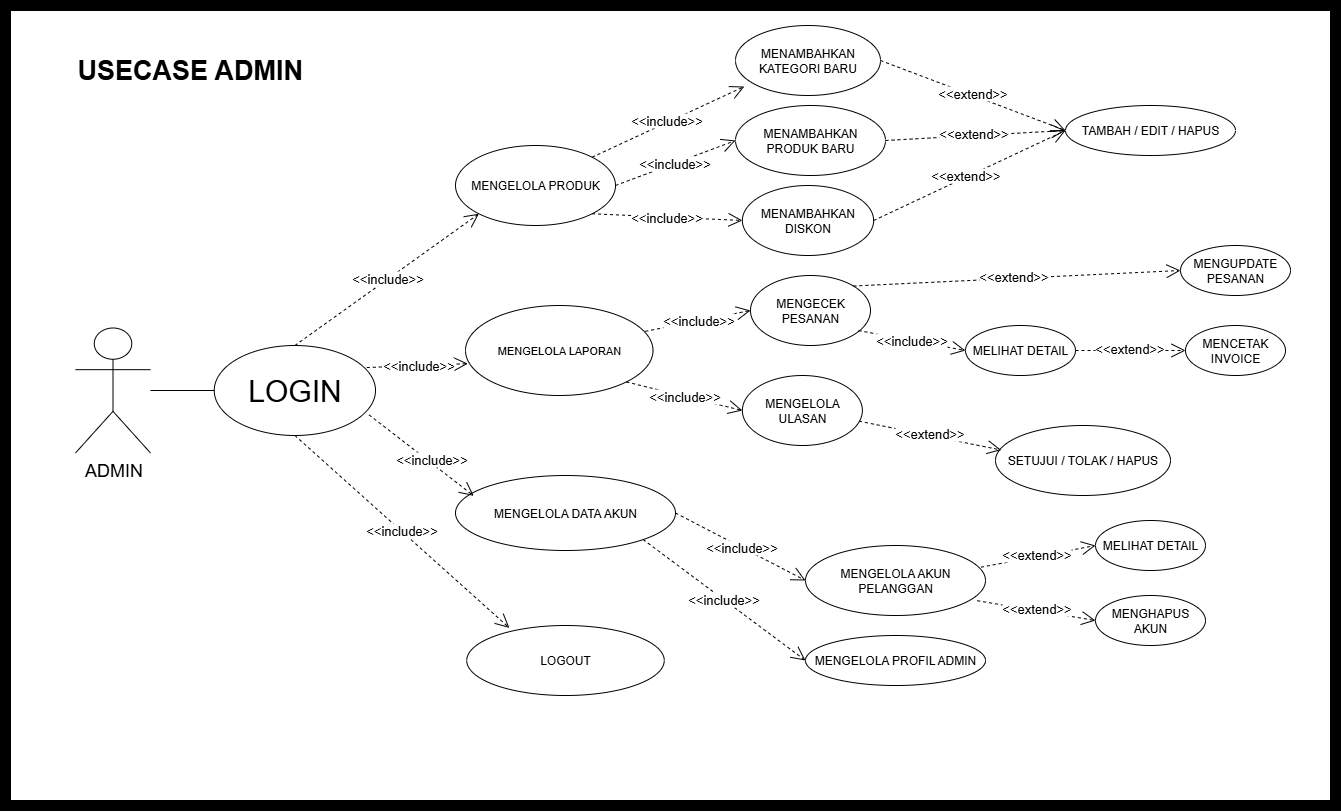

The diagram above was exported from draw.io. Its source (the exported page's mxGraphModel, read from the mxfile embedded in the PNG):
<mxGraphModel dx="4010" dy="1737" grid="1" gridSize="10" guides="1" tooltips="1" connect="1" arrows="1" fold="1" page="1" pageScale="1" pageWidth="850" pageHeight="1100" math="0" shadow="0">
  <root>
    <mxCell id="0" />
    <mxCell id="1" parent="0" />
    <mxCell id="lJtKsZQsu0vlG41G_ERD-55" value="" style="rounded=0;whiteSpace=wrap;html=1;strokeWidth=11;movable=1;resizable=1;rotatable=1;deletable=1;editable=1;locked=0;connectable=1;" parent="1" vertex="1">
      <mxGeometry x="-560" y="10" width="1330" height="800" as="geometry" />
    </mxCell>
    <mxCell id="q2qVyUIZ0IaHbk6gNvJJ-5" value="MENGELOLA PRODUK" style="ellipse;whiteSpace=wrap;html=1;" parent="1" vertex="1">
      <mxGeometry x="-110" y="150" width="160" height="80" as="geometry" />
    </mxCell>
    <mxCell id="q2qVyUIZ0IaHbk6gNvJJ-7" value="MENAMBAHKAN KATEGORI BARU" style="ellipse;whiteSpace=wrap;html=1;" parent="1" vertex="1">
      <mxGeometry x="170" y="30" width="145" height="70" as="geometry" />
    </mxCell>
    <mxCell id="JiwREditaWVhdC1sXxD9-1" value="&lt;span style=&quot;font-size: 11px;&quot;&gt;MENGELOLA LAPORAN&lt;/span&gt;" style="ellipse;whiteSpace=wrap;html=1;" parent="1" vertex="1">
      <mxGeometry x="-100" y="310" width="187.5" height="90" as="geometry" />
    </mxCell>
    <mxCell id="JiwREditaWVhdC1sXxD9-2" value="MENGELOLA DATA AKUN" style="ellipse;whiteSpace=wrap;html=1;" parent="1" vertex="1">
      <mxGeometry x="-110" y="480" width="220" height="75" as="geometry" />
    </mxCell>
    <mxCell id="lJtKsZQsu0vlG41G_ERD-2" value="&lt;font style=&quot;font-size: 18px;&quot;&gt;ADMIN&lt;/font&gt;" style="shape=umlActor;verticalLabelPosition=bottom;verticalAlign=top;html=1;outlineConnect=0;" parent="1" vertex="1">
      <mxGeometry x="-490" y="332.5" width="75" height="125" as="geometry" />
    </mxCell>
    <mxCell id="lJtKsZQsu0vlG41G_ERD-14" value="&lt;font style=&quot;font-size: 30px;&quot;&gt;LOGIN&lt;/font&gt;" style="ellipse;whiteSpace=wrap;html=1;" parent="1" vertex="1">
      <mxGeometry x="-351.25" y="350" width="161.25" height="90" as="geometry" />
    </mxCell>
    <mxCell id="lJtKsZQsu0vlG41G_ERD-16" value="&lt;font style=&quot;font-size: 13px;&quot;&gt;&amp;lt;&amp;lt;include&amp;gt;&amp;gt;&lt;/font&gt;" style="endArrow=open;endSize=12;dashed=1;html=1;rounded=0;exitX=0.5;exitY=0;exitDx=0;exitDy=0;entryX=0;entryY=1;entryDx=0;entryDy=0;" parent="1" source="lJtKsZQsu0vlG41G_ERD-14" target="q2qVyUIZ0IaHbk6gNvJJ-5" edge="1">
      <mxGeometry width="160" relative="1" as="geometry">
        <mxPoint x="380" y="330" as="sourcePoint" />
        <mxPoint x="540" y="330" as="targetPoint" />
      </mxGeometry>
    </mxCell>
    <mxCell id="lJtKsZQsu0vlG41G_ERD-17" value="&lt;font style=&quot;font-size: 13px;&quot;&gt;&amp;lt;&amp;lt;include&amp;gt;&amp;gt;&lt;/font&gt;" style="endArrow=open;endSize=12;dashed=1;html=1;rounded=0;exitX=0.96;exitY=0.771;exitDx=0;exitDy=0;entryX=0.083;entryY=0.271;entryDx=0;entryDy=0;exitPerimeter=0;entryPerimeter=0;" parent="1" source="lJtKsZQsu0vlG41G_ERD-14" target="JiwREditaWVhdC1sXxD9-2" edge="1">
      <mxGeometry x="0.1717" y="3" width="160" relative="1" as="geometry">
        <mxPoint x="260" y="772" as="sourcePoint" />
        <mxPoint x="379" y="670" as="targetPoint" />
        <mxPoint as="offset" />
      </mxGeometry>
    </mxCell>
    <mxCell id="lJtKsZQsu0vlG41G_ERD-19" value="LOGOUT" style="ellipse;whiteSpace=wrap;html=1;" parent="1" vertex="1">
      <mxGeometry x="-98.75" y="630" width="197.5" height="70" as="geometry" />
    </mxCell>
    <mxCell id="lJtKsZQsu0vlG41G_ERD-20" value="&lt;font style=&quot;font-size: 13px;&quot;&gt;&amp;lt;&amp;lt;include&amp;gt;&amp;gt;&lt;/font&gt;" style="endArrow=open;endSize=12;dashed=1;html=1;rounded=0;exitX=0.5;exitY=1;exitDx=0;exitDy=0;entryX=0.216;entryY=0.035;entryDx=0;entryDy=0;entryPerimeter=0;" parent="1" source="lJtKsZQsu0vlG41G_ERD-14" target="lJtKsZQsu0vlG41G_ERD-19" edge="1">
      <mxGeometry width="160" relative="1" as="geometry">
        <mxPoint x="230" y="650" as="sourcePoint" />
        <mxPoint x="407" y="731" as="targetPoint" />
      </mxGeometry>
    </mxCell>
    <mxCell id="lJtKsZQsu0vlG41G_ERD-21" value="&lt;span style=&quot;font-size: 13px;&quot;&gt;&amp;lt;&amp;lt;include&amp;gt;&amp;gt;&lt;/span&gt;" style="endArrow=open;endSize=12;dashed=1;html=1;rounded=0;exitX=1;exitY=0;exitDx=0;exitDy=0;entryX=0.061;entryY=0.872;entryDx=0;entryDy=0;entryPerimeter=0;" parent="1" source="q2qVyUIZ0IaHbk6gNvJJ-5" target="q2qVyUIZ0IaHbk6gNvJJ-7" edge="1">
      <mxGeometry x="-0.0203" y="2" width="160" relative="1" as="geometry">
        <mxPoint x="380" y="230" as="sourcePoint" />
        <mxPoint x="563" y="110" as="targetPoint" />
        <mxPoint as="offset" />
      </mxGeometry>
    </mxCell>
    <mxCell id="lJtKsZQsu0vlG41G_ERD-22" value="&lt;font style=&quot;font-size: 13px;&quot;&gt;&amp;lt;&amp;lt;include&amp;gt;&amp;gt;&lt;/font&gt;" style="endArrow=open;endSize=12;dashed=1;html=1;rounded=0;exitX=0.946;exitY=0.245;exitDx=0;exitDy=0;entryX=0.013;entryY=0.646;entryDx=0;entryDy=0;exitPerimeter=0;entryPerimeter=0;" parent="1" source="lJtKsZQsu0vlG41G_ERD-14" target="JiwREditaWVhdC1sXxD9-1" edge="1">
      <mxGeometry width="160" relative="1" as="geometry">
        <mxPoint x="370" y="430" as="sourcePoint" />
        <mxPoint x="553" y="310" as="targetPoint" />
      </mxGeometry>
    </mxCell>
    <mxCell id="lJtKsZQsu0vlG41G_ERD-25" value="&lt;span style=&quot;font-size: 13px;&quot;&gt;&amp;lt;&amp;lt;include&amp;gt;&amp;gt;&lt;/span&gt;" style="endArrow=open;endSize=12;dashed=1;html=1;rounded=0;exitX=1;exitY=0.5;exitDx=0;exitDy=0;entryX=0;entryY=0.5;entryDx=0;entryDy=0;" parent="1" source="q2qVyUIZ0IaHbk6gNvJJ-5" target="lJtKsZQsu0vlG41G_ERD-24" edge="1">
      <mxGeometry x="-0.02" width="160" relative="1" as="geometry">
        <mxPoint x="590" y="236" as="sourcePoint" />
        <mxPoint x="738" y="200" as="targetPoint" />
        <mxPoint as="offset" />
      </mxGeometry>
    </mxCell>
    <mxCell id="lJtKsZQsu0vlG41G_ERD-26" value="MENAMBAHKAN DISKON" style="ellipse;whiteSpace=wrap;html=1;" parent="1" vertex="1">
      <mxGeometry x="176.88" y="190" width="131.25" height="70" as="geometry" />
    </mxCell>
    <mxCell id="lJtKsZQsu0vlG41G_ERD-28" value="MENGECEK PESANAN" style="ellipse;whiteSpace=wrap;html=1;" parent="1" vertex="1">
      <mxGeometry x="185" y="280" width="120" height="70" as="geometry" />
    </mxCell>
    <mxCell id="lJtKsZQsu0vlG41G_ERD-32" value="MENGELOLA AKUN PELANGGAN" style="ellipse;whiteSpace=wrap;html=1;" parent="1" vertex="1">
      <mxGeometry x="240" y="550" width="180" height="70" as="geometry" />
    </mxCell>
    <mxCell id="lJtKsZQsu0vlG41G_ERD-24" value="MENAMBAHKAN PRODUK BARU" style="ellipse;whiteSpace=wrap;html=1;" parent="1" vertex="1">
      <mxGeometry x="170" y="110" width="150" height="70" as="geometry" />
    </mxCell>
    <mxCell id="lJtKsZQsu0vlG41G_ERD-35" value="MENGELOLA PROFIL ADMIN" style="ellipse;whiteSpace=wrap;html=1;" parent="1" vertex="1">
      <mxGeometry x="240" y="640" width="180" height="50" as="geometry" />
    </mxCell>
    <mxCell id="lJtKsZQsu0vlG41G_ERD-52" value="&lt;span style=&quot;font-size: 13px;&quot;&gt;&amp;lt;&amp;lt;include&amp;gt;&amp;gt;&lt;/span&gt;" style="endArrow=open;endSize=12;dashed=1;html=1;rounded=0;exitX=1;exitY=1;exitDx=0;exitDy=0;entryX=0;entryY=0.5;entryDx=0;entryDy=0;" parent="1" source="q2qVyUIZ0IaHbk6gNvJJ-5" target="lJtKsZQsu0vlG41G_ERD-26" edge="1">
      <mxGeometry width="160" relative="1" as="geometry">
        <mxPoint x="77.5" y="250" as="sourcePoint" />
        <mxPoint x="100" y="250" as="targetPoint" />
      </mxGeometry>
    </mxCell>
    <mxCell id="lJtKsZQsu0vlG41G_ERD-54" value="" style="endArrow=none;html=1;rounded=0;entryX=0;entryY=0.5;entryDx=0;entryDy=0;" parent="1" source="lJtKsZQsu0vlG41G_ERD-2" target="lJtKsZQsu0vlG41G_ERD-14" edge="1">
      <mxGeometry width="50" height="50" relative="1" as="geometry">
        <mxPoint x="-240" y="480" as="sourcePoint" />
        <mxPoint x="-340" y="400" as="targetPoint" />
      </mxGeometry>
    </mxCell>
    <mxCell id="lJtKsZQsu0vlG41G_ERD-56" value="&lt;font style=&quot;font-size: 27px;&quot;&gt;&lt;b&gt;USECASE ADMIN&lt;/b&gt;&lt;/font&gt;" style="text;html=1;align=left;verticalAlign=middle;whiteSpace=wrap;rounded=0;" parent="1" vertex="1">
      <mxGeometry x="-490" y="60" width="260" height="30" as="geometry" />
    </mxCell>
    <mxCell id="lJtKsZQsu0vlG41G_ERD-57" value="TAMBAH / EDIT / HAPUS" style="ellipse;whiteSpace=wrap;html=1;" parent="1" vertex="1">
      <mxGeometry x="500" y="110" width="170" height="50" as="geometry" />
    </mxCell>
    <mxCell id="lJtKsZQsu0vlG41G_ERD-59" value="&lt;span style=&quot;font-size: 13px;&quot;&gt;&amp;lt;&amp;lt;extend&amp;gt;&amp;gt;&lt;/span&gt;" style="endArrow=open;endSize=12;dashed=1;html=1;rounded=0;exitX=1;exitY=0.5;exitDx=0;exitDy=0;entryX=0;entryY=0.5;entryDx=0;entryDy=0;" parent="1" source="q2qVyUIZ0IaHbk6gNvJJ-7" target="lJtKsZQsu0vlG41G_ERD-57" edge="1">
      <mxGeometry x="-0.0203" y="2" width="160" relative="1" as="geometry">
        <mxPoint x="360" y="181" as="sourcePoint" />
        <mxPoint x="512" y="110" as="targetPoint" />
        <mxPoint as="offset" />
      </mxGeometry>
    </mxCell>
    <mxCell id="lJtKsZQsu0vlG41G_ERD-60" value="&lt;span style=&quot;font-size: 13px;&quot;&gt;&amp;lt;&amp;lt;extend&amp;gt;&amp;gt;&lt;/span&gt;" style="endArrow=open;endSize=12;dashed=1;html=1;rounded=0;exitX=1;exitY=0.5;exitDx=0;exitDy=0;entryX=0;entryY=0.5;entryDx=0;entryDy=0;" parent="1" source="lJtKsZQsu0vlG41G_ERD-24" target="lJtKsZQsu0vlG41G_ERD-57" edge="1">
      <mxGeometry x="-0.0203" y="2" width="160" relative="1" as="geometry">
        <mxPoint x="340" y="120" as="sourcePoint" />
        <mxPoint x="450" y="160" as="targetPoint" />
        <mxPoint as="offset" />
      </mxGeometry>
    </mxCell>
    <mxCell id="lJtKsZQsu0vlG41G_ERD-61" value="&lt;span style=&quot;font-size: 13px;&quot;&gt;&amp;lt;&amp;lt;extend&amp;gt;&amp;gt;&lt;/span&gt;" style="endArrow=open;endSize=12;dashed=1;html=1;rounded=0;exitX=1;exitY=0.5;exitDx=0;exitDy=0;entryX=0;entryY=0.5;entryDx=0;entryDy=0;" parent="1" source="lJtKsZQsu0vlG41G_ERD-26" target="lJtKsZQsu0vlG41G_ERD-57" edge="1">
      <mxGeometry x="-0.0203" y="2" width="160" relative="1" as="geometry">
        <mxPoint x="340" y="240" as="sourcePoint" />
        <mxPoint x="445" y="200" as="targetPoint" />
        <mxPoint as="offset" />
      </mxGeometry>
    </mxCell>
    <mxCell id="lJtKsZQsu0vlG41G_ERD-62" value="&lt;span style=&quot;font-size: 13px;&quot;&gt;&amp;lt;&amp;lt;include&amp;gt;&amp;gt;&lt;/span&gt;" style="endArrow=open;endSize=12;dashed=1;html=1;rounded=0;exitX=0.959;exitY=0.287;exitDx=0;exitDy=0;entryX=0;entryY=0.5;entryDx=0;entryDy=0;exitPerimeter=0;" parent="1" source="JiwREditaWVhdC1sXxD9-1" target="lJtKsZQsu0vlG41G_ERD-28" edge="1">
      <mxGeometry width="160" relative="1" as="geometry">
        <mxPoint x="150" y="380" as="sourcePoint" />
        <mxPoint x="300" y="387" as="targetPoint" />
      </mxGeometry>
    </mxCell>
    <mxCell id="lJtKsZQsu0vlG41G_ERD-63" value="&lt;span style=&quot;font-size: 13px;&quot;&gt;&amp;lt;&amp;lt;extend&amp;gt;&amp;gt;&lt;/span&gt;" style="endArrow=open;endSize=12;dashed=1;html=1;rounded=0;exitX=1;exitY=0;exitDx=0;exitDy=0;entryX=0;entryY=0.5;entryDx=0;entryDy=0;" parent="1" source="lJtKsZQsu0vlG41G_ERD-28" target="lJtKsZQsu0vlG41G_ERD-64" edge="1">
      <mxGeometry x="-0.0203" y="2" width="160" relative="1" as="geometry">
        <mxPoint x="430" y="320" as="sourcePoint" />
        <mxPoint x="420" y="315" as="targetPoint" />
        <mxPoint as="offset" />
      </mxGeometry>
    </mxCell>
    <mxCell id="lJtKsZQsu0vlG41G_ERD-64" value="MENGUPDATE PESANAN" style="ellipse;whiteSpace=wrap;html=1;" parent="1" vertex="1">
      <mxGeometry x="615" y="250" width="110" height="50" as="geometry" />
    </mxCell>
    <mxCell id="lJtKsZQsu0vlG41G_ERD-65" value="MELIHAT DETAIL" style="ellipse;whiteSpace=wrap;html=1;" parent="1" vertex="1">
      <mxGeometry x="400" y="330" width="110" height="50" as="geometry" />
    </mxCell>
    <mxCell id="lJtKsZQsu0vlG41G_ERD-66" value="&lt;span style=&quot;font-size: 13px;&quot;&gt;&amp;lt;&amp;lt;include&amp;gt;&amp;gt;&lt;/span&gt;" style="endArrow=open;endSize=12;dashed=1;html=1;rounded=0;exitX=0.9;exitY=0.787;exitDx=0;exitDy=0;entryX=0;entryY=0.5;entryDx=0;entryDy=0;exitPerimeter=0;" parent="1" source="lJtKsZQsu0vlG41G_ERD-28" target="lJtKsZQsu0vlG41G_ERD-65" edge="1">
      <mxGeometry width="160" relative="1" as="geometry">
        <mxPoint x="370" y="381" as="sourcePoint" />
        <mxPoint x="490" y="360" as="targetPoint" />
      </mxGeometry>
    </mxCell>
    <mxCell id="lJtKsZQsu0vlG41G_ERD-67" value="&lt;span style=&quot;font-size: 13px;&quot;&gt;&amp;lt;&amp;lt;extend&amp;gt;&amp;gt;&lt;/span&gt;" style="endArrow=open;endSize=12;dashed=1;html=1;rounded=0;exitX=1;exitY=0.5;exitDx=0;exitDy=0;entryX=0;entryY=0.5;entryDx=0;entryDy=0;" parent="1" source="lJtKsZQsu0vlG41G_ERD-65" target="lJtKsZQsu0vlG41G_ERD-68" edge="1">
      <mxGeometry x="-0.0203" y="2" width="160" relative="1" as="geometry">
        <mxPoint x="640" y="406" as="sourcePoint" />
        <mxPoint x="640" y="355" as="targetPoint" />
        <mxPoint as="offset" />
      </mxGeometry>
    </mxCell>
    <mxCell id="lJtKsZQsu0vlG41G_ERD-68" value="MENCETAK INVOICE" style="ellipse;whiteSpace=wrap;html=1;" parent="1" vertex="1">
      <mxGeometry x="620" y="330" width="100" height="50" as="geometry" />
    </mxCell>
    <mxCell id="lJtKsZQsu0vlG41G_ERD-69" value="MENGELOLA&lt;div&gt;ULASAN&lt;/div&gt;" style="ellipse;whiteSpace=wrap;html=1;" parent="1" vertex="1">
      <mxGeometry x="176.88" y="380" width="120" height="70" as="geometry" />
    </mxCell>
    <mxCell id="lJtKsZQsu0vlG41G_ERD-72" value="&lt;span style=&quot;font-size: 13px;&quot;&gt;&amp;lt;&amp;lt;include&amp;gt;&amp;gt;&lt;/span&gt;" style="endArrow=open;endSize=12;dashed=1;html=1;rounded=0;exitX=1;exitY=1;exitDx=0;exitDy=0;entryX=0;entryY=0.5;entryDx=0;entryDy=0;" parent="1" source="JiwREditaWVhdC1sXxD9-1" target="lJtKsZQsu0vlG41G_ERD-69" edge="1">
      <mxGeometry width="160" relative="1" as="geometry">
        <mxPoint x="90" y="421" as="sourcePoint" />
        <mxPoint x="195" y="400" as="targetPoint" />
      </mxGeometry>
    </mxCell>
    <mxCell id="lJtKsZQsu0vlG41G_ERD-73" value="SETUJUI / TOLAK / HAPUS" style="ellipse;whiteSpace=wrap;html=1;" parent="1" vertex="1">
      <mxGeometry x="430" y="430" width="175" height="70" as="geometry" />
    </mxCell>
    <mxCell id="lJtKsZQsu0vlG41G_ERD-74" value="&lt;span style=&quot;font-size: 13px;&quot;&gt;&amp;lt;&amp;lt;extend&amp;gt;&amp;gt;&lt;/span&gt;" style="endArrow=open;endSize=12;dashed=1;html=1;rounded=0;entryX=0.033;entryY=0.351;entryDx=0;entryDy=0;exitX=0.972;exitY=0.652;exitDx=0;exitDy=0;exitPerimeter=0;entryPerimeter=0;" parent="1" source="lJtKsZQsu0vlG41G_ERD-69" target="lJtKsZQsu0vlG41G_ERD-73" edge="1">
      <mxGeometry x="-0.0203" y="2" width="160" relative="1" as="geometry">
        <mxPoint x="320" y="430" as="sourcePoint" />
        <mxPoint x="657" y="410" as="targetPoint" />
        <mxPoint as="offset" />
      </mxGeometry>
    </mxCell>
    <mxCell id="lJtKsZQsu0vlG41G_ERD-75" value="&lt;span style=&quot;font-size: 13px;&quot;&gt;&amp;lt;&amp;lt;include&amp;gt;&amp;gt;&lt;/span&gt;" style="endArrow=open;endSize=12;dashed=1;html=1;rounded=0;exitX=1;exitY=0.5;exitDx=0;exitDy=0;entryX=0;entryY=0.5;entryDx=0;entryDy=0;" parent="1" source="JiwREditaWVhdC1sXxD9-2" target="lJtKsZQsu0vlG41G_ERD-32" edge="1">
      <mxGeometry width="160" relative="1" as="geometry">
        <mxPoint x="190" y="590" as="sourcePoint" />
        <mxPoint x="306" y="618" as="targetPoint" />
      </mxGeometry>
    </mxCell>
    <mxCell id="lJtKsZQsu0vlG41G_ERD-76" value="&lt;span style=&quot;font-size: 13px;&quot;&gt;&amp;lt;&amp;lt;include&amp;gt;&amp;gt;&lt;/span&gt;" style="endArrow=open;endSize=12;dashed=1;html=1;rounded=0;exitX=1;exitY=1;exitDx=0;exitDy=0;entryX=0;entryY=0.5;entryDx=0;entryDy=0;" parent="1" source="JiwREditaWVhdC1sXxD9-2" target="lJtKsZQsu0vlG41G_ERD-35" edge="1">
      <mxGeometry width="160" relative="1" as="geometry">
        <mxPoint x="100" y="630" as="sourcePoint" />
        <mxPoint x="230" y="662" as="targetPoint" />
      </mxGeometry>
    </mxCell>
    <mxCell id="lJtKsZQsu0vlG41G_ERD-77" value="&lt;span style=&quot;font-size: 13px;&quot;&gt;&amp;lt;&amp;lt;extend&amp;gt;&amp;gt;&lt;/span&gt;" style="endArrow=open;endSize=12;dashed=1;html=1;rounded=0;exitX=0.975;exitY=0.31;exitDx=0;exitDy=0;exitPerimeter=0;entryX=0;entryY=0.5;entryDx=0;entryDy=0;" parent="1" source="lJtKsZQsu0vlG41G_ERD-32" target="lJtKsZQsu0vlG41G_ERD-78" edge="1">
      <mxGeometry x="-0.0203" y="2" width="160" relative="1" as="geometry">
        <mxPoint x="530" y="570" as="sourcePoint" />
        <mxPoint x="520" y="550" as="targetPoint" />
        <mxPoint as="offset" />
      </mxGeometry>
    </mxCell>
    <mxCell id="lJtKsZQsu0vlG41G_ERD-78" value="MELIHAT DETAIL" style="ellipse;whiteSpace=wrap;html=1;" parent="1" vertex="1">
      <mxGeometry x="530" y="525" width="110" height="50" as="geometry" />
    </mxCell>
    <mxCell id="lJtKsZQsu0vlG41G_ERD-79" value="&lt;span style=&quot;font-size: 13px;&quot;&gt;&amp;lt;&amp;lt;extend&amp;gt;&amp;gt;&lt;/span&gt;" style="endArrow=open;endSize=12;dashed=1;html=1;rounded=0;exitX=0.954;exitY=0.789;exitDx=0;exitDy=0;exitPerimeter=0;entryX=0;entryY=0.5;entryDx=0;entryDy=0;" parent="1" source="lJtKsZQsu0vlG41G_ERD-32" target="lJtKsZQsu0vlG41G_ERD-80" edge="1">
      <mxGeometry x="-0.0203" y="2" width="160" relative="1" as="geometry">
        <mxPoint x="490" y="652" as="sourcePoint" />
        <mxPoint x="530" y="610" as="targetPoint" />
        <mxPoint as="offset" />
      </mxGeometry>
    </mxCell>
    <mxCell id="lJtKsZQsu0vlG41G_ERD-80" value="MENGHAPUS AKUN" style="ellipse;whiteSpace=wrap;html=1;" parent="1" vertex="1">
      <mxGeometry x="530" y="600" width="110" height="50" as="geometry" />
    </mxCell>
  </root>
</mxGraphModel>